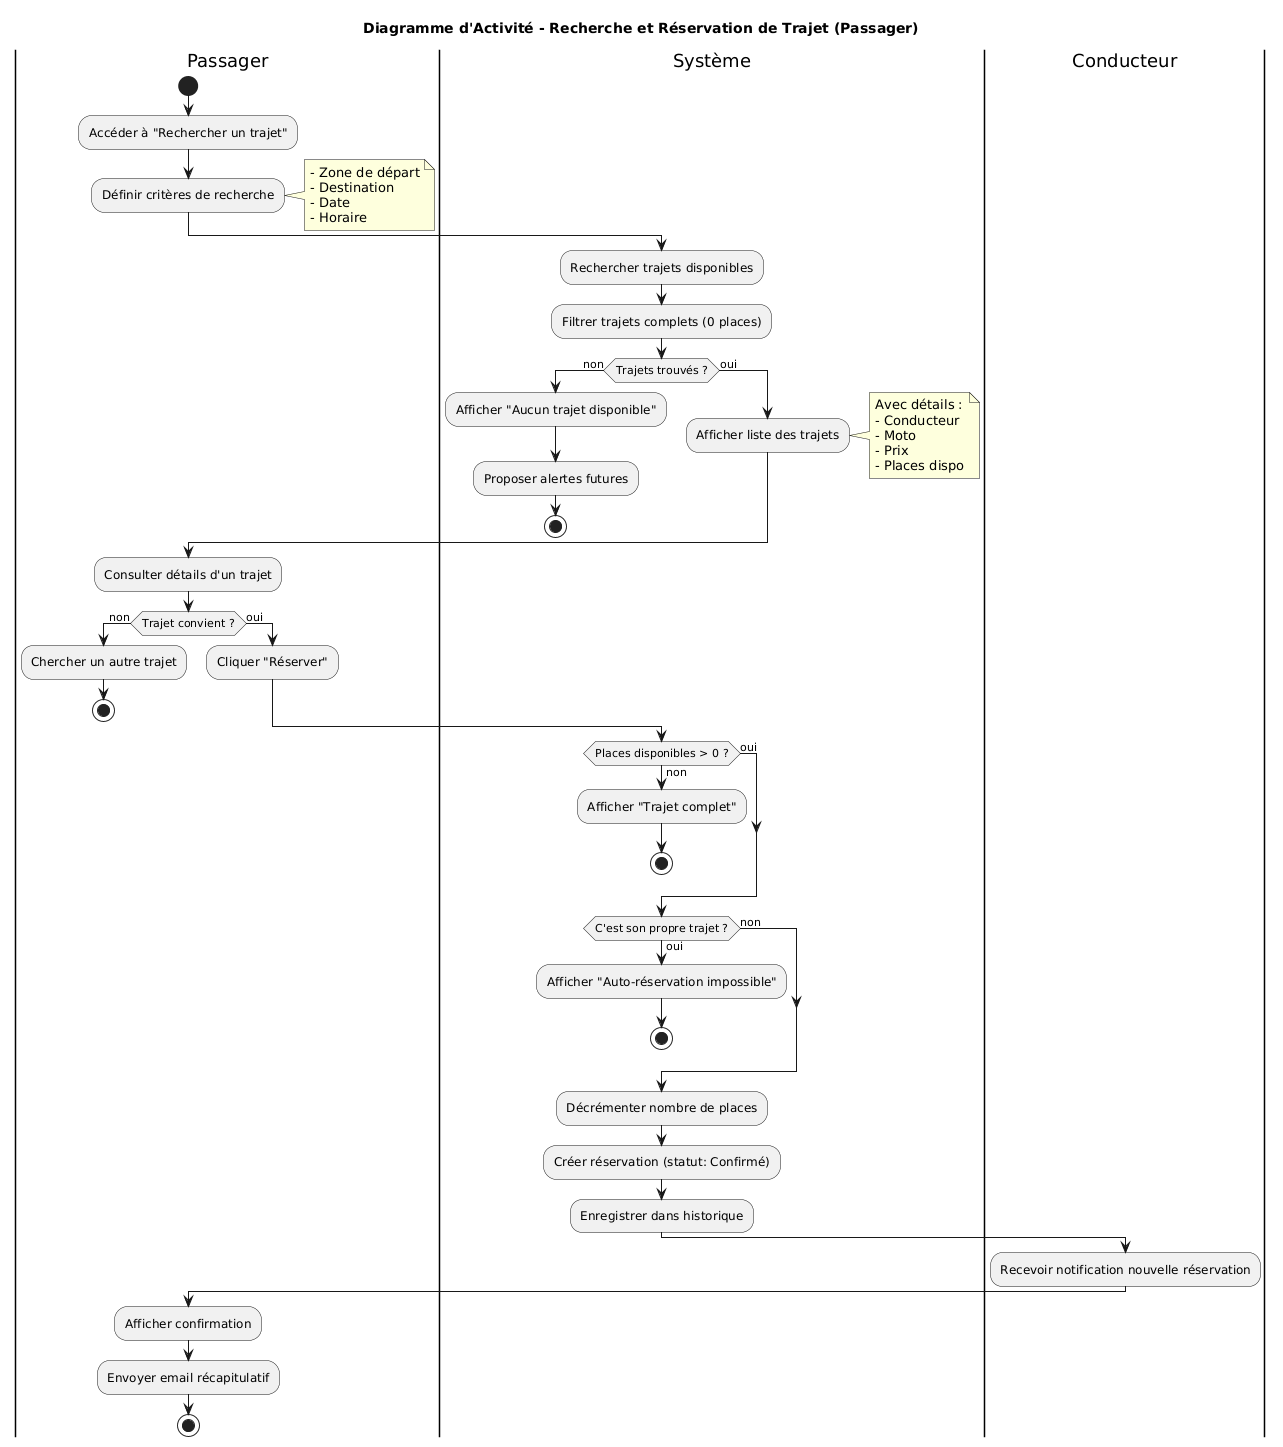

The diagram above was rendered by PlantUML. Its source (embedded in the PNG):
@startuml
title Diagramme d'Activité - Recherche et Réservation de Trajet (Passager)

|Passager|
start

:Accéder à "Rechercher un trajet";

:Définir critères de recherche;
note right
  - Zone de départ
  - Destination
  - Date
  - Horaire
end note

|Système|
:Rechercher trajets disponibles;
:Filtrer trajets complets (0 places);

if (Trajets trouvés ?) then (non)
  :Afficher "Aucun trajet disponible";
  :Proposer alertes futures;
  stop
else (oui)
  :Afficher liste des trajets;
  note right
    Avec détails :
    - Conducteur
    - Moto
    - Prix
    - Places dispo
  end note
endif

|Passager|
:Consulter détails d'un trajet;

if (Trajet convient ?) then (non)
  :Chercher un autre trajet;
  stop
else (oui)
  :Cliquer "Réserver";
endif

|Système|
if (Places disponibles > 0 ?) then (non)
  :Afficher "Trajet complet";
  stop
else (oui)
endif

if (C'est son propre trajet ?) then (oui)
  :Afficher "Auto-réservation impossible";
  stop
else (non)
endif

:Décrémenter nombre de places;
:Créer réservation (statut: Confirmé);
:Enregistrer dans historique;

|Conducteur|
:Recevoir notification nouvelle réservation;

|Passager|
:Afficher confirmation;
:Envoyer email récapitulatif;

stop
@enduml